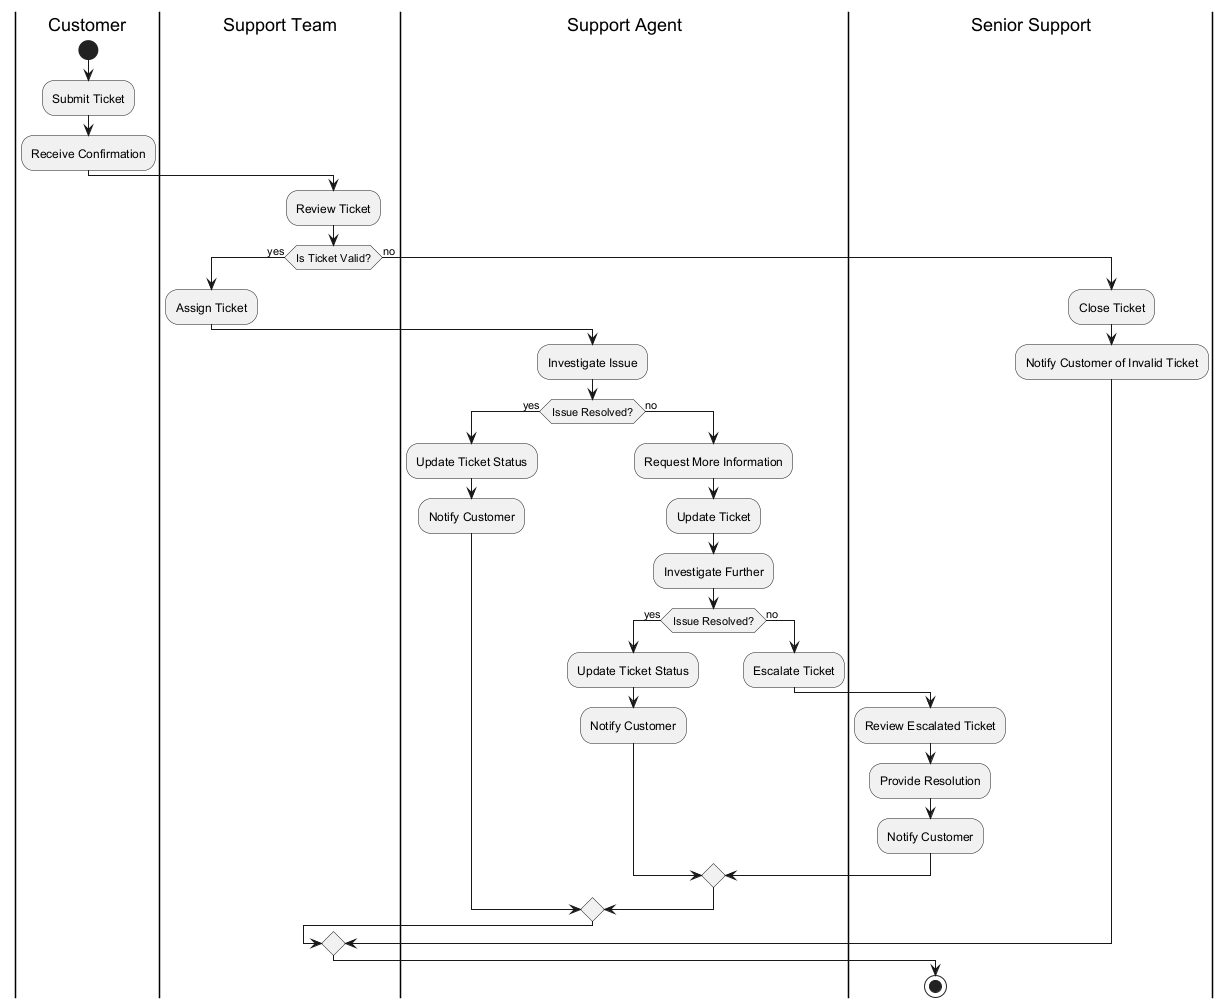

The diagram above was rendered by PlantUML. Its source (embedded in the PNG):
@startuml
|Customer|
start
:Submit Ticket;
:Receive Confirmation;
|Support Team|
:Review Ticket;
if (Is Ticket Valid?) then (yes)
  :Assign Ticket;
  |Support Agent|
  :Investigate Issue;
  if (Issue Resolved?) then (yes)
    :Update Ticket Status;
    :Notify Customer;
  else (no)
    :Request More Information;
    :Update Ticket;
    :Investigate Further;
    if (Issue Resolved?) then (yes)
      :Update Ticket Status;
      :Notify Customer;
    else (no)
      :Escalate Ticket;
      |Senior Support|
      :Review Escalated Ticket;
      :Provide Resolution;
      :Notify Customer;
    endif
  endif
else (no)
  :Close Ticket;
  :Notify Customer of Invalid Ticket;
endif
stop
@enduml